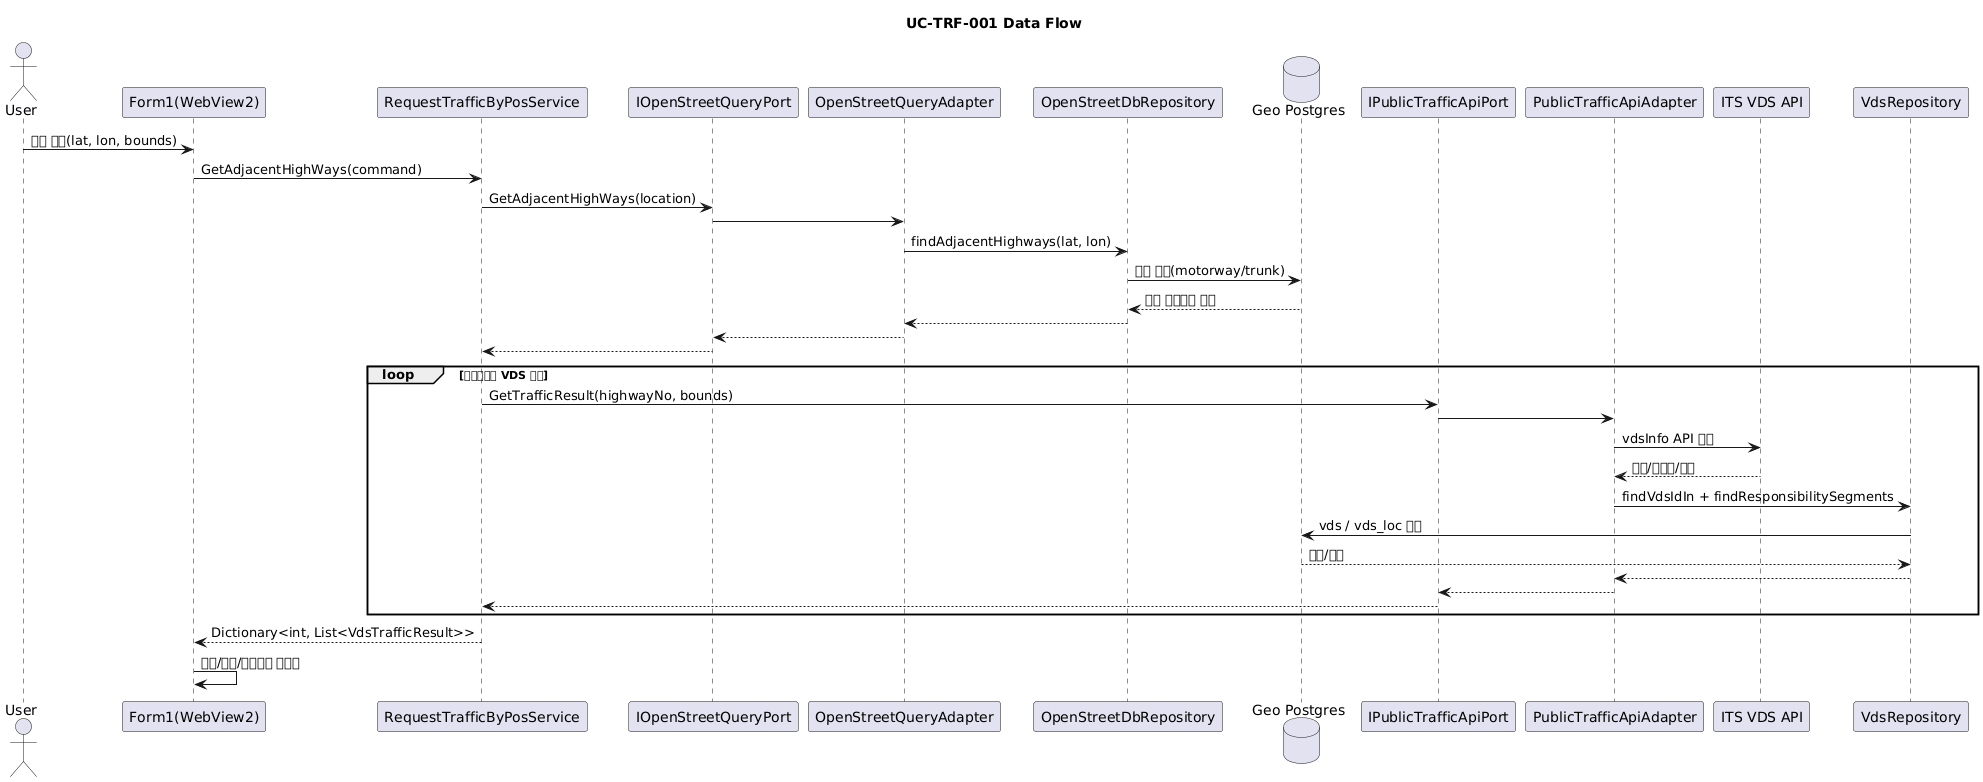

The diagram above was rendered by PlantUML. Its source (embedded in the PNG):
@startuml
title UC-TRF-001 Data Flow

actor User
participant "Form1(WebView2)" as Form1
participant "RequestTrafficByPosService" as TrafficSvc
participant "IOpenStreetQueryPort" as OpenStreetPort
participant "OpenStreetQueryAdapter" as OpenStreetAdapter
participant "OpenStreetDbRepository" as OpenStreetRepo
database "Geo Postgres" as GeoDb
participant "IPublicTrafficApiPort" as TrafficApiPort
participant "PublicTrafficApiAdapter" as TrafficAdapter
participant "ITS VDS API" as VdsApi
participant "VdsRepository" as VdsRepo

User -> Form1 : 지도 클릭(lat, lon, bounds)
Form1 -> TrafficSvc : GetAdjacentHighWays(command)

TrafficSvc -> OpenStreetPort : GetAdjacentHighWays(location)
OpenStreetPort -> OpenStreetAdapter
OpenStreetAdapter -> OpenStreetRepo : findAdjacentHighways(lat, lon)
OpenStreetRepo -> GeoDb : 공간 쿼리(motorway/trunk)
GeoDb --> OpenStreetRepo : 인접 고속도로 목록
OpenStreetRepo --> OpenStreetAdapter
OpenStreetAdapter --> OpenStreetPort
OpenStreetPort --> TrafficSvc

loop 고속도로별 VDS 조회
  TrafficSvc -> TrafficApiPort : GetTrafficResult(highwayNo, bounds)
  TrafficApiPort -> TrafficAdapter
  TrafficAdapter -> VdsApi : vdsInfo API 호출
  VdsApi --> TrafficAdapter : 속도/점유율/볼륨
  TrafficAdapter -> VdsRepo : findVdsIdIn + findResponsibilitySegments
  VdsRepo -> GeoDb : vds / vds_loc 조회
  GeoDb --> VdsRepo : 좌표/구간
  VdsRepo --> TrafficAdapter
  TrafficAdapter --> TrafficApiPort
  TrafficApiPort --> TrafficSvc
end

TrafficSvc --> Form1 : Dictionary<int, List<VdsTrafficResult>>
Form1 -> Form1 : 카드/마커/세그먼트 렌더링
@enduml